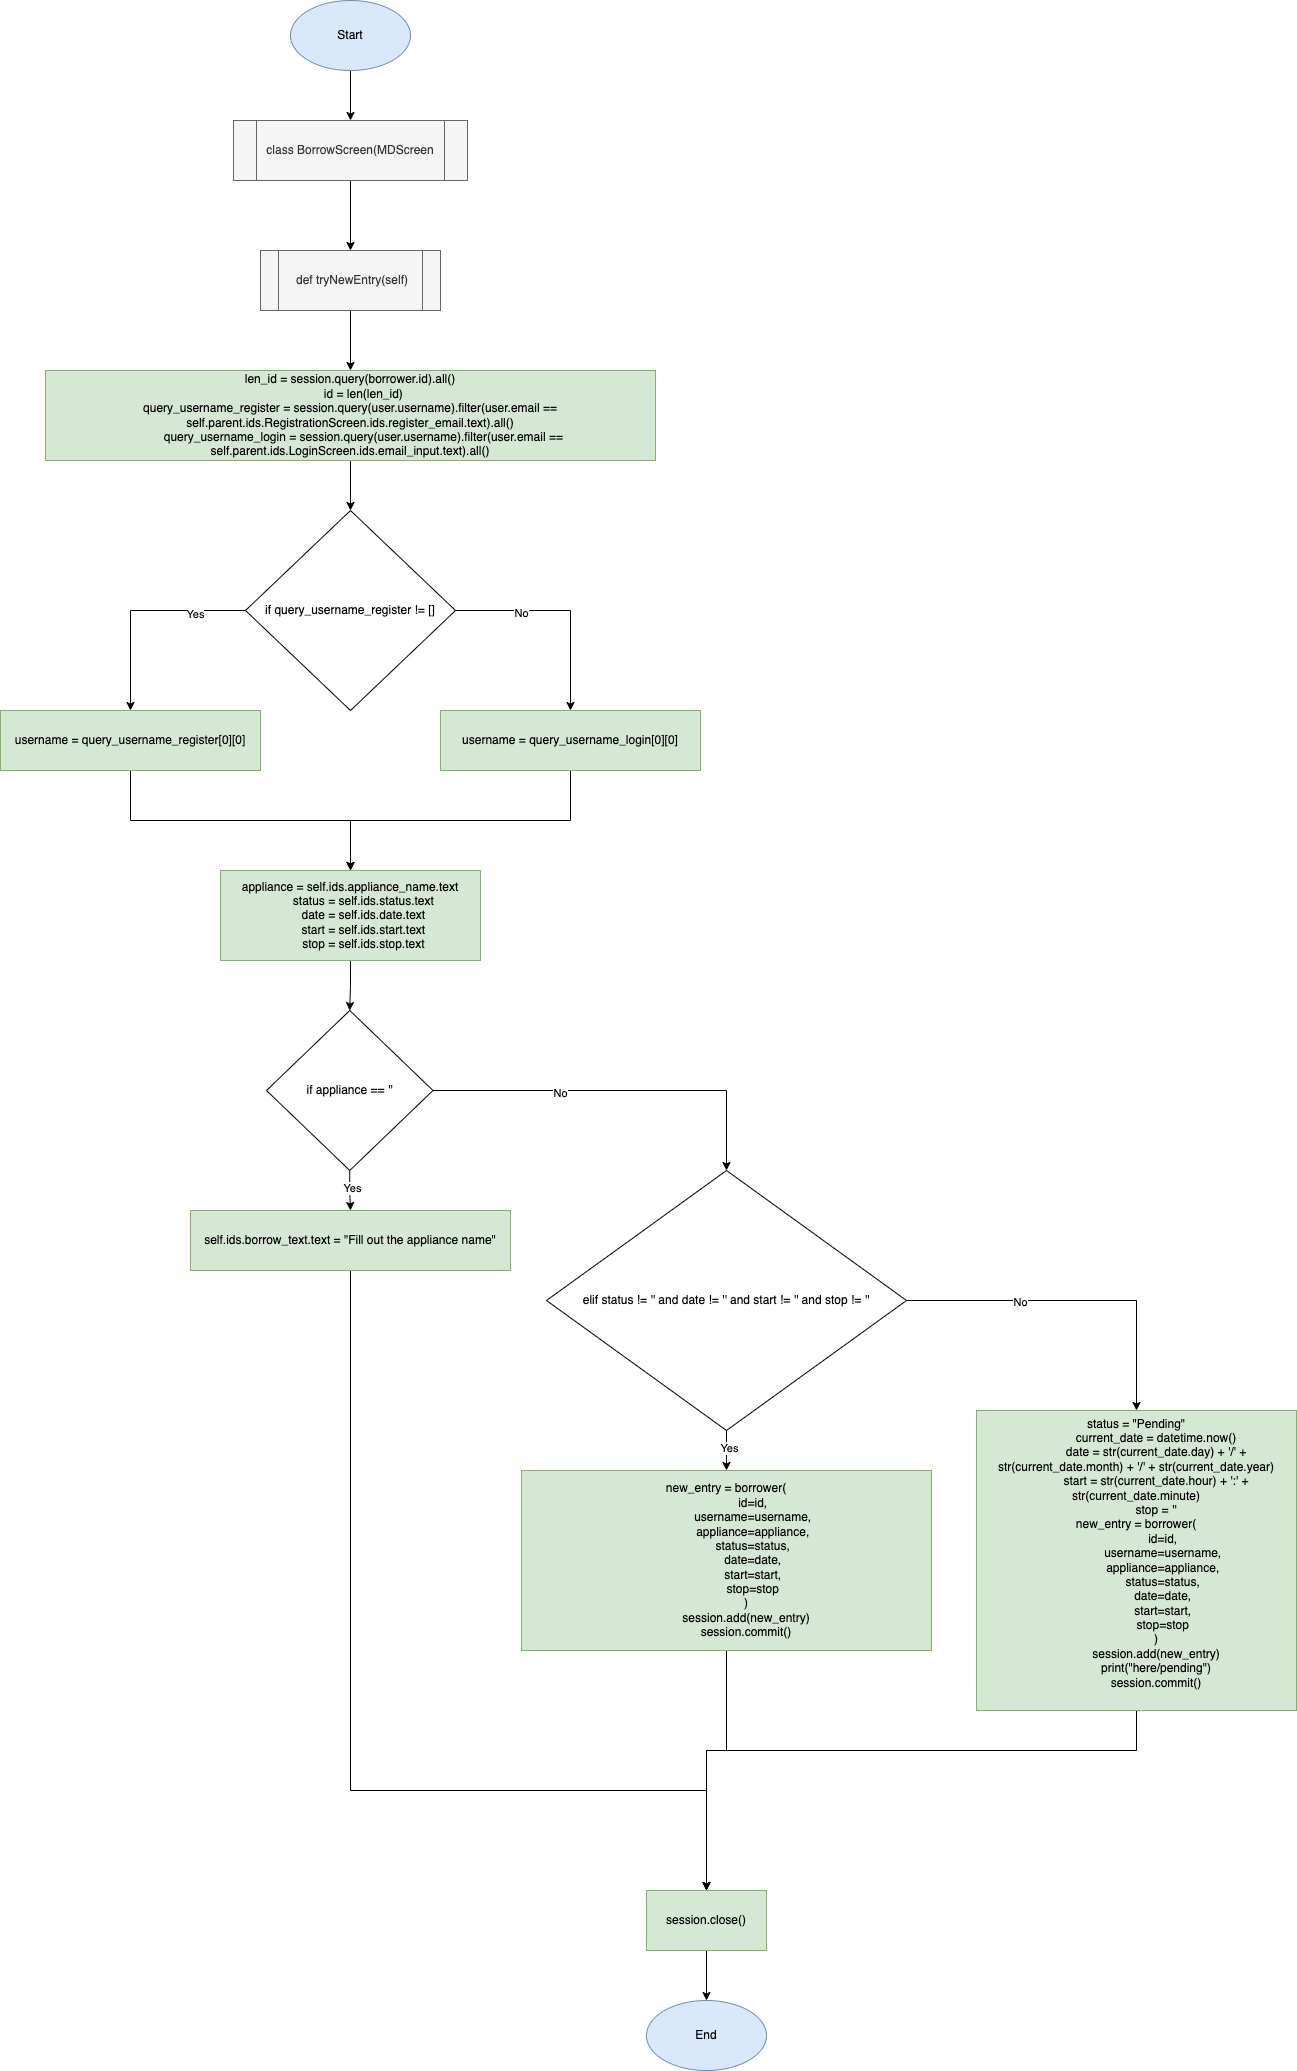

The diagram above was exported from draw.io. Its source (the exported page's mxGraphModel, read from the mxfile embedded in the PNG):
<mxGraphModel dx="3784" dy="2456" grid="1" gridSize="10" guides="1" tooltips="1" connect="1" arrows="1" fold="1" page="1" pageScale="1" pageWidth="827" pageHeight="1169" math="0" shadow="0">
  <root>
    <mxCell id="0" />
    <mxCell id="1" parent="0" />
    <mxCell id="hjZ_ApcHIKtglKy_QmzP-3" value="" style="edgeStyle=orthogonalEdgeStyle;rounded=0;orthogonalLoop=1;jettySize=auto;html=1;" edge="1" parent="1" source="hjZ_ApcHIKtglKy_QmzP-1" target="hjZ_ApcHIKtglKy_QmzP-2">
      <mxGeometry relative="1" as="geometry" />
    </mxCell>
    <mxCell id="hjZ_ApcHIKtglKy_QmzP-1" value="Start" style="ellipse;whiteSpace=wrap;html=1;fillColor=#dae8fc;strokeColor=#6c8ebf;" vertex="1" parent="1">
      <mxGeometry x="354" y="40" width="120" height="70" as="geometry" />
    </mxCell>
    <mxCell id="hjZ_ApcHIKtglKy_QmzP-5" style="edgeStyle=orthogonalEdgeStyle;rounded=0;orthogonalLoop=1;jettySize=auto;html=1;" edge="1" parent="1" source="hjZ_ApcHIKtglKy_QmzP-2" target="hjZ_ApcHIKtglKy_QmzP-4">
      <mxGeometry relative="1" as="geometry" />
    </mxCell>
    <mxCell id="hjZ_ApcHIKtglKy_QmzP-2" value="class BorrowScreen(MDScreen" style="shape=process;whiteSpace=wrap;html=1;backgroundOutline=1;fillColor=#f5f5f5;fontColor=#333333;strokeColor=#666666;" vertex="1" parent="1">
      <mxGeometry x="297" y="160" width="234" height="60" as="geometry" />
    </mxCell>
    <mxCell id="hjZ_ApcHIKtglKy_QmzP-8" value="" style="edgeStyle=orthogonalEdgeStyle;rounded=0;orthogonalLoop=1;jettySize=auto;html=1;" edge="1" parent="1" source="hjZ_ApcHIKtglKy_QmzP-4" target="hjZ_ApcHIKtglKy_QmzP-7">
      <mxGeometry relative="1" as="geometry" />
    </mxCell>
    <mxCell id="hjZ_ApcHIKtglKy_QmzP-4" value="def tryNewEntry(self)" style="shape=process;whiteSpace=wrap;html=1;backgroundOutline=1;fillColor=#f5f5f5;fontColor=#333333;strokeColor=#666666;" vertex="1" parent="1">
      <mxGeometry x="324" y="290" width="180" height="60" as="geometry" />
    </mxCell>
    <mxCell id="hjZ_ApcHIKtglKy_QmzP-10" value="" style="edgeStyle=orthogonalEdgeStyle;rounded=0;orthogonalLoop=1;jettySize=auto;html=1;" edge="1" parent="1" source="hjZ_ApcHIKtglKy_QmzP-7" target="hjZ_ApcHIKtglKy_QmzP-9">
      <mxGeometry relative="1" as="geometry" />
    </mxCell>
    <mxCell id="hjZ_ApcHIKtglKy_QmzP-7" value="&lt;div&gt;len_id = session.query(borrower.id).all()&lt;/div&gt;&lt;div&gt;&amp;nbsp; &amp;nbsp; &amp;nbsp; &amp;nbsp; id = len(len_id)&lt;/div&gt;&lt;div&gt;&lt;div&gt;query_username_register = session.query(user.username).filter(user.email == self.parent.ids.RegistrationScreen.ids.register_email.text).all()&lt;/div&gt;&lt;div&gt;&amp;nbsp; &amp;nbsp; &amp;nbsp; &amp;nbsp; query_username_login = session.query(user.username).filter(user.email == self.parent.ids.LoginScreen.ids.email_input.text).all()&lt;/div&gt;&lt;/div&gt;" style="rounded=0;whiteSpace=wrap;html=1;fillColor=#d5e8d4;strokeColor=#82b366;" vertex="1" parent="1">
      <mxGeometry x="109" y="410" width="610" height="90" as="geometry" />
    </mxCell>
    <mxCell id="hjZ_ApcHIKtglKy_QmzP-17" style="edgeStyle=orthogonalEdgeStyle;rounded=0;orthogonalLoop=1;jettySize=auto;html=1;" edge="1" parent="1" source="hjZ_ApcHIKtglKy_QmzP-9" target="hjZ_ApcHIKtglKy_QmzP-14">
      <mxGeometry relative="1" as="geometry">
        <Array as="points">
          <mxPoint x="414" y="650" />
          <mxPoint x="634" y="650" />
        </Array>
      </mxGeometry>
    </mxCell>
    <mxCell id="hjZ_ApcHIKtglKy_QmzP-18" value="No" style="edgeLabel;html=1;align=center;verticalAlign=middle;resizable=0;points=[];" vertex="1" connectable="0" parent="hjZ_ApcHIKtglKy_QmzP-17">
      <mxGeometry x="-0.414" relative="1" as="geometry">
        <mxPoint y="1" as="offset" />
      </mxGeometry>
    </mxCell>
    <mxCell id="hjZ_ApcHIKtglKy_QmzP-19" style="edgeStyle=orthogonalEdgeStyle;rounded=0;orthogonalLoop=1;jettySize=auto;html=1;" edge="1" parent="1" source="hjZ_ApcHIKtglKy_QmzP-9" target="hjZ_ApcHIKtglKy_QmzP-11">
      <mxGeometry relative="1" as="geometry">
        <Array as="points">
          <mxPoint x="194" y="650" />
        </Array>
      </mxGeometry>
    </mxCell>
    <mxCell id="hjZ_ApcHIKtglKy_QmzP-20" value="Yes" style="edgeLabel;html=1;align=center;verticalAlign=middle;resizable=0;points=[];" vertex="1" connectable="0" parent="hjZ_ApcHIKtglKy_QmzP-19">
      <mxGeometry x="-0.4977" y="2" relative="1" as="geometry">
        <mxPoint as="offset" />
      </mxGeometry>
    </mxCell>
    <mxCell id="hjZ_ApcHIKtglKy_QmzP-9" value="if query_username_register != []" style="rhombus;whiteSpace=wrap;html=1;" vertex="1" parent="1">
      <mxGeometry x="309" y="550" width="210" height="200" as="geometry" />
    </mxCell>
    <mxCell id="hjZ_ApcHIKtglKy_QmzP-22" style="edgeStyle=orthogonalEdgeStyle;rounded=0;orthogonalLoop=1;jettySize=auto;html=1;" edge="1" parent="1" source="hjZ_ApcHIKtglKy_QmzP-11" target="hjZ_ApcHIKtglKy_QmzP-21">
      <mxGeometry relative="1" as="geometry" />
    </mxCell>
    <mxCell id="hjZ_ApcHIKtglKy_QmzP-11" value="username = query_username_register[0][0]" style="rounded=0;whiteSpace=wrap;html=1;fillColor=#d5e8d4;strokeColor=#82b366;" vertex="1" parent="1">
      <mxGeometry x="64" y="750" width="260" height="60" as="geometry" />
    </mxCell>
    <mxCell id="hjZ_ApcHIKtglKy_QmzP-23" style="edgeStyle=orthogonalEdgeStyle;rounded=0;orthogonalLoop=1;jettySize=auto;html=1;" edge="1" parent="1" source="hjZ_ApcHIKtglKy_QmzP-14" target="hjZ_ApcHIKtglKy_QmzP-21">
      <mxGeometry relative="1" as="geometry" />
    </mxCell>
    <mxCell id="hjZ_ApcHIKtglKy_QmzP-14" value="username = query_username_login[0][0]" style="rounded=0;whiteSpace=wrap;html=1;fillColor=#d5e8d4;strokeColor=#82b366;" vertex="1" parent="1">
      <mxGeometry x="504" y="750" width="260" height="60" as="geometry" />
    </mxCell>
    <mxCell id="hjZ_ApcHIKtglKy_QmzP-25" value="" style="edgeStyle=orthogonalEdgeStyle;rounded=0;orthogonalLoop=1;jettySize=auto;html=1;" edge="1" parent="1" source="hjZ_ApcHIKtglKy_QmzP-21" target="hjZ_ApcHIKtglKy_QmzP-24">
      <mxGeometry relative="1" as="geometry" />
    </mxCell>
    <mxCell id="hjZ_ApcHIKtglKy_QmzP-21" value="&lt;div&gt;appliance = self.ids.appliance_name.text&lt;/div&gt;&lt;div&gt;&amp;nbsp; &amp;nbsp; &amp;nbsp; &amp;nbsp; status = self.ids.status.text&lt;/div&gt;&lt;div&gt;&amp;nbsp; &amp;nbsp; &amp;nbsp; &amp;nbsp; date = self.ids.date.text&lt;/div&gt;&lt;div&gt;&amp;nbsp; &amp;nbsp; &amp;nbsp; &amp;nbsp; start = self.ids.start.text&lt;/div&gt;&lt;div&gt;&amp;nbsp; &amp;nbsp; &amp;nbsp; &amp;nbsp; stop = self.ids.stop.text&lt;/div&gt;" style="rounded=0;whiteSpace=wrap;html=1;fillColor=#d5e8d4;strokeColor=#82b366;" vertex="1" parent="1">
      <mxGeometry x="284" y="910" width="260" height="90" as="geometry" />
    </mxCell>
    <mxCell id="hjZ_ApcHIKtglKy_QmzP-27" value="" style="edgeStyle=orthogonalEdgeStyle;rounded=0;orthogonalLoop=1;jettySize=auto;html=1;" edge="1" parent="1" source="hjZ_ApcHIKtglKy_QmzP-24" target="hjZ_ApcHIKtglKy_QmzP-26">
      <mxGeometry relative="1" as="geometry" />
    </mxCell>
    <mxCell id="hjZ_ApcHIKtglKy_QmzP-28" value="Yes" style="edgeLabel;html=1;align=center;verticalAlign=middle;resizable=0;points=[];" vertex="1" connectable="0" parent="hjZ_ApcHIKtglKy_QmzP-27">
      <mxGeometry x="-0.1878" y="1" relative="1" as="geometry">
        <mxPoint as="offset" />
      </mxGeometry>
    </mxCell>
    <mxCell id="hjZ_ApcHIKtglKy_QmzP-30" style="edgeStyle=orthogonalEdgeStyle;rounded=0;orthogonalLoop=1;jettySize=auto;html=1;entryX=0.5;entryY=0;entryDx=0;entryDy=0;" edge="1" parent="1" source="hjZ_ApcHIKtglKy_QmzP-24" target="hjZ_ApcHIKtglKy_QmzP-29">
      <mxGeometry relative="1" as="geometry" />
    </mxCell>
    <mxCell id="hjZ_ApcHIKtglKy_QmzP-31" value="No" style="edgeLabel;html=1;align=center;verticalAlign=middle;resizable=0;points=[];" vertex="1" connectable="0" parent="hjZ_ApcHIKtglKy_QmzP-30">
      <mxGeometry x="-0.3283" relative="1" as="geometry">
        <mxPoint x="1" y="1" as="offset" />
      </mxGeometry>
    </mxCell>
    <mxCell id="hjZ_ApcHIKtglKy_QmzP-24" value="if appliance == ''" style="rhombus;whiteSpace=wrap;html=1;" vertex="1" parent="1">
      <mxGeometry x="330" y="1050" width="166.5" height="160" as="geometry" />
    </mxCell>
    <mxCell id="hjZ_ApcHIKtglKy_QmzP-41" style="edgeStyle=orthogonalEdgeStyle;rounded=0;orthogonalLoop=1;jettySize=auto;html=1;entryX=0.5;entryY=0;entryDx=0;entryDy=0;" edge="1" parent="1" source="hjZ_ApcHIKtglKy_QmzP-26" target="hjZ_ApcHIKtglKy_QmzP-38">
      <mxGeometry relative="1" as="geometry">
        <Array as="points">
          <mxPoint x="414" y="1830" />
          <mxPoint x="770" y="1830" />
        </Array>
      </mxGeometry>
    </mxCell>
    <mxCell id="hjZ_ApcHIKtglKy_QmzP-26" value="self.ids.borrow_text.text = &quot;Fill out the appliance name&quot;" style="rounded=0;whiteSpace=wrap;html=1;fillColor=#d5e8d4;strokeColor=#82b366;" vertex="1" parent="1">
      <mxGeometry x="254" y="1250" width="320" height="60" as="geometry" />
    </mxCell>
    <mxCell id="hjZ_ApcHIKtglKy_QmzP-33" value="" style="edgeStyle=orthogonalEdgeStyle;rounded=0;orthogonalLoop=1;jettySize=auto;html=1;" edge="1" parent="1" source="hjZ_ApcHIKtglKy_QmzP-29" target="hjZ_ApcHIKtglKy_QmzP-32">
      <mxGeometry relative="1" as="geometry" />
    </mxCell>
    <mxCell id="hjZ_ApcHIKtglKy_QmzP-34" value="Yes" style="edgeLabel;html=1;align=center;verticalAlign=middle;resizable=0;points=[];" vertex="1" connectable="0" parent="hjZ_ApcHIKtglKy_QmzP-33">
      <mxGeometry x="-0.275" y="1" relative="1" as="geometry">
        <mxPoint as="offset" />
      </mxGeometry>
    </mxCell>
    <mxCell id="hjZ_ApcHIKtglKy_QmzP-36" style="edgeStyle=orthogonalEdgeStyle;rounded=0;orthogonalLoop=1;jettySize=auto;html=1;entryX=0.5;entryY=0;entryDx=0;entryDy=0;" edge="1" parent="1" source="hjZ_ApcHIKtglKy_QmzP-29" target="hjZ_ApcHIKtglKy_QmzP-35">
      <mxGeometry relative="1" as="geometry" />
    </mxCell>
    <mxCell id="hjZ_ApcHIKtglKy_QmzP-37" value="No" style="edgeLabel;html=1;align=center;verticalAlign=middle;resizable=0;points=[];" vertex="1" connectable="0" parent="hjZ_ApcHIKtglKy_QmzP-36">
      <mxGeometry x="-0.3412" relative="1" as="geometry">
        <mxPoint as="offset" />
      </mxGeometry>
    </mxCell>
    <mxCell id="hjZ_ApcHIKtglKy_QmzP-29" value="elif status != '' and date != '' and start != '' and stop != ''" style="rhombus;whiteSpace=wrap;html=1;" vertex="1" parent="1">
      <mxGeometry x="610" y="1210" width="360" height="260" as="geometry" />
    </mxCell>
    <mxCell id="hjZ_ApcHIKtglKy_QmzP-40" style="edgeStyle=orthogonalEdgeStyle;rounded=0;orthogonalLoop=1;jettySize=auto;html=1;entryX=0.5;entryY=0;entryDx=0;entryDy=0;" edge="1" parent="1" source="hjZ_ApcHIKtglKy_QmzP-32" target="hjZ_ApcHIKtglKy_QmzP-38">
      <mxGeometry relative="1" as="geometry">
        <Array as="points">
          <mxPoint x="790" y="1790" />
          <mxPoint x="770" y="1790" />
        </Array>
      </mxGeometry>
    </mxCell>
    <mxCell id="hjZ_ApcHIKtglKy_QmzP-32" value="&lt;div&gt;new_entry = borrower(&lt;/div&gt;&lt;div&gt;&amp;nbsp; &amp;nbsp; &amp;nbsp; &amp;nbsp; &amp;nbsp; &amp;nbsp; &amp;nbsp; &amp;nbsp; id=id,&lt;/div&gt;&lt;div&gt;&amp;nbsp; &amp;nbsp; &amp;nbsp; &amp;nbsp; &amp;nbsp; &amp;nbsp; &amp;nbsp; &amp;nbsp; username=username,&lt;/div&gt;&lt;div&gt;&amp;nbsp; &amp;nbsp; &amp;nbsp; &amp;nbsp; &amp;nbsp; &amp;nbsp; &amp;nbsp; &amp;nbsp; appliance=appliance,&lt;/div&gt;&lt;div&gt;&amp;nbsp; &amp;nbsp; &amp;nbsp; &amp;nbsp; &amp;nbsp; &amp;nbsp; &amp;nbsp; &amp;nbsp; status=status,&lt;/div&gt;&lt;div&gt;&amp;nbsp; &amp;nbsp; &amp;nbsp; &amp;nbsp; &amp;nbsp; &amp;nbsp; &amp;nbsp; &amp;nbsp; date=date,&lt;/div&gt;&lt;div&gt;&amp;nbsp; &amp;nbsp; &amp;nbsp; &amp;nbsp; &amp;nbsp; &amp;nbsp; &amp;nbsp; &amp;nbsp; start=start,&lt;/div&gt;&lt;div&gt;&amp;nbsp; &amp;nbsp; &amp;nbsp; &amp;nbsp; &amp;nbsp; &amp;nbsp; &amp;nbsp; &amp;nbsp; stop=stop&lt;/div&gt;&lt;div&gt;&amp;nbsp; &amp;nbsp; &amp;nbsp; &amp;nbsp; &amp;nbsp; &amp;nbsp; )&lt;/div&gt;&lt;div&gt;&amp;nbsp; &amp;nbsp; &amp;nbsp; &amp;nbsp; &amp;nbsp; &amp;nbsp; session.add(new_entry)&lt;/div&gt;&lt;div&gt;&amp;nbsp; &amp;nbsp; &amp;nbsp; &amp;nbsp; &amp;nbsp; &amp;nbsp; session.commit()&lt;/div&gt;" style="rounded=0;whiteSpace=wrap;html=1;fillColor=#d5e8d4;strokeColor=#82b366;" vertex="1" parent="1">
      <mxGeometry x="585" y="1510" width="410" height="180" as="geometry" />
    </mxCell>
    <mxCell id="hjZ_ApcHIKtglKy_QmzP-39" style="edgeStyle=orthogonalEdgeStyle;rounded=0;orthogonalLoop=1;jettySize=auto;html=1;entryX=0.5;entryY=0;entryDx=0;entryDy=0;" edge="1" parent="1" source="hjZ_ApcHIKtglKy_QmzP-35" target="hjZ_ApcHIKtglKy_QmzP-38">
      <mxGeometry relative="1" as="geometry">
        <Array as="points">
          <mxPoint x="1200" y="1790" />
          <mxPoint x="770" y="1790" />
        </Array>
      </mxGeometry>
    </mxCell>
    <mxCell id="hjZ_ApcHIKtglKy_QmzP-35" value="&lt;div&gt;status = &quot;Pending&quot;&lt;/div&gt;&lt;div&gt;&amp;nbsp; &amp;nbsp; &amp;nbsp; &amp;nbsp; &amp;nbsp; &amp;nbsp; current_date = datetime.now()&lt;/div&gt;&lt;div&gt;&amp;nbsp; &amp;nbsp; &amp;nbsp; &amp;nbsp; &amp;nbsp; &amp;nbsp; date = str(current_date.day) + '/' + str(current_date.month) + '/' + str(current_date.year)&lt;/div&gt;&lt;div&gt;&amp;nbsp; &amp;nbsp; &amp;nbsp; &amp;nbsp; &amp;nbsp; &amp;nbsp; start = str(current_date.hour) + ':' + str(current_date.minute)&lt;/div&gt;&lt;div&gt;&amp;nbsp; &amp;nbsp; &amp;nbsp; &amp;nbsp; &amp;nbsp; &amp;nbsp; stop = ''&lt;/div&gt;&lt;div&gt;&lt;div&gt;new_entry = borrower(&lt;/div&gt;&lt;div&gt;&amp;nbsp; &amp;nbsp; &amp;nbsp; &amp;nbsp; &amp;nbsp; &amp;nbsp; &amp;nbsp; &amp;nbsp; id=id,&lt;/div&gt;&lt;div&gt;&amp;nbsp; &amp;nbsp; &amp;nbsp; &amp;nbsp; &amp;nbsp; &amp;nbsp; &amp;nbsp; &amp;nbsp; username=username,&lt;/div&gt;&lt;div&gt;&amp;nbsp; &amp;nbsp; &amp;nbsp; &amp;nbsp; &amp;nbsp; &amp;nbsp; &amp;nbsp; &amp;nbsp; appliance=appliance,&lt;/div&gt;&lt;div&gt;&amp;nbsp; &amp;nbsp; &amp;nbsp; &amp;nbsp; &amp;nbsp; &amp;nbsp; &amp;nbsp; &amp;nbsp; status=status,&lt;/div&gt;&lt;div&gt;&amp;nbsp; &amp;nbsp; &amp;nbsp; &amp;nbsp; &amp;nbsp; &amp;nbsp; &amp;nbsp; &amp;nbsp; date=date,&lt;/div&gt;&lt;div&gt;&amp;nbsp; &amp;nbsp; &amp;nbsp; &amp;nbsp; &amp;nbsp; &amp;nbsp; &amp;nbsp; &amp;nbsp; start=start,&lt;/div&gt;&lt;div&gt;&amp;nbsp; &amp;nbsp; &amp;nbsp; &amp;nbsp; &amp;nbsp; &amp;nbsp; &amp;nbsp; &amp;nbsp; stop=stop&lt;/div&gt;&lt;div&gt;&amp;nbsp; &amp;nbsp; &amp;nbsp; &amp;nbsp; &amp;nbsp; &amp;nbsp; )&lt;/div&gt;&lt;div&gt;&amp;nbsp; &amp;nbsp; &amp;nbsp; &amp;nbsp; &amp;nbsp; &amp;nbsp; session.add(new_entry)&lt;/div&gt;&lt;div&gt;&amp;nbsp; &amp;nbsp; &amp;nbsp; &amp;nbsp; &amp;nbsp; &amp;nbsp; print(&quot;here/pending&quot;)&lt;/div&gt;&lt;div&gt;&amp;nbsp; &amp;nbsp; &amp;nbsp; &amp;nbsp; &amp;nbsp; &amp;nbsp; session.commit()&lt;/div&gt;&lt;/div&gt;&lt;div&gt;&lt;br&gt;&lt;/div&gt;" style="rounded=0;whiteSpace=wrap;html=1;fillColor=#d5e8d4;strokeColor=#82b366;" vertex="1" parent="1">
      <mxGeometry x="1040" y="1450" width="320" height="300" as="geometry" />
    </mxCell>
    <mxCell id="hjZ_ApcHIKtglKy_QmzP-43" value="" style="edgeStyle=orthogonalEdgeStyle;rounded=0;orthogonalLoop=1;jettySize=auto;html=1;" edge="1" parent="1" source="hjZ_ApcHIKtglKy_QmzP-38" target="hjZ_ApcHIKtglKy_QmzP-42">
      <mxGeometry relative="1" as="geometry" />
    </mxCell>
    <mxCell id="hjZ_ApcHIKtglKy_QmzP-38" value="session.close()" style="rounded=0;whiteSpace=wrap;html=1;fillColor=#d5e8d4;strokeColor=#82b366;" vertex="1" parent="1">
      <mxGeometry x="710" y="1930" width="120" height="60" as="geometry" />
    </mxCell>
    <mxCell id="hjZ_ApcHIKtglKy_QmzP-42" value="End" style="ellipse;whiteSpace=wrap;html=1;fillColor=#dae8fc;strokeColor=#6c8ebf;" vertex="1" parent="1">
      <mxGeometry x="710" y="2040" width="120" height="70" as="geometry" />
    </mxCell>
  </root>
</mxGraphModel>